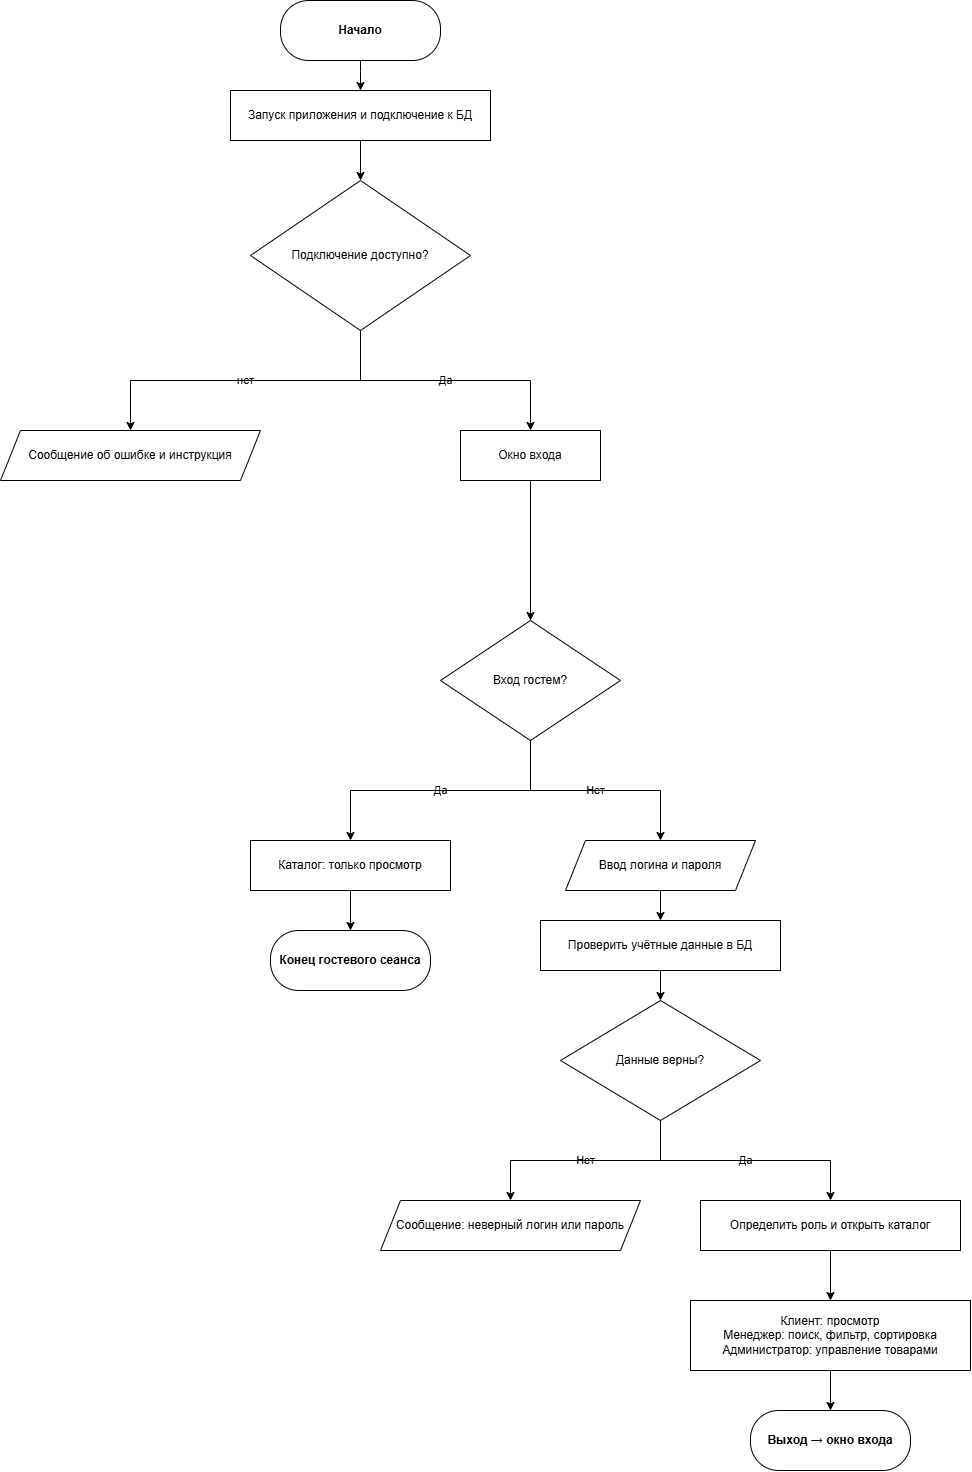

The diagram above was exported from draw.io. Its source (the exported page's mxGraphModel, read from the mxfile embedded in the PNG):
<mxGraphModel dx="2146" dy="1281" grid="1" gridSize="10" guides="1" tooltips="1" connect="1" arrows="1" fold="1" page="1" pageScale="1" pageWidth="827" pageHeight="1169" math="0" shadow="0">
  <root>
    <mxCell id="0" />
    <mxCell id="1" parent="0" />
    <mxCell id="proc1" parent="1" style="rounded=0;whiteSpace=wrap;html=1;labelBackgroundColor=none;" value="Запуск приложения и подключение к БД" vertex="1">
      <mxGeometry height="50" width="260" x="280" y="120" as="geometry" />
    </mxCell>
    <mxCell id="dec1" parent="1" style="rhombus;whiteSpace=wrap;html=1;labelBackgroundColor=none;" value="Подключение доступно?" vertex="1">
      <mxGeometry height="150" width="220" x="300" y="210" as="geometry" />
    </mxCell>
    <mxCell id="proc3" parent="1" style="rounded=0;whiteSpace=wrap;html=1;labelBackgroundColor=none;" value="Окно входа" vertex="1">
      <mxGeometry height="50" width="140" x="510" y="460" as="geometry" />
    </mxCell>
    <mxCell id="dec2" parent="1" style="rhombus;whiteSpace=wrap;html=1;labelBackgroundColor=none;" value="Вход гостем?" vertex="1">
      <mxGeometry height="120" width="180" x="490" y="650" as="geometry" />
    </mxCell>
    <mxCell id="proc4" parent="1" style="rounded=0;whiteSpace=wrap;html=1;labelBackgroundColor=none;" value="Каталог: только просмотр" vertex="1">
      <mxGeometry height="50" width="200" x="300" y="870" as="geometry" />
    </mxCell>
    <mxCell id="proc6" parent="1" style="rounded=0;whiteSpace=wrap;html=1;labelBackgroundColor=none;" value="Проверить учётные данные в БД" vertex="1">
      <mxGeometry height="50" width="240" x="590" y="950" as="geometry" />
    </mxCell>
    <mxCell id="dec3" parent="1" style="rhombus;whiteSpace=wrap;html=1;labelBackgroundColor=none;" value="Данные верны?" vertex="1">
      <mxGeometry height="120" width="200" x="610" y="1030" as="geometry" />
    </mxCell>
    <mxCell id="proc8" parent="1" style="rounded=0;whiteSpace=wrap;html=1;labelBackgroundColor=none;" value="Определить роль и открыть каталог" vertex="1">
      <mxGeometry height="50" width="260" x="750" y="1230" as="geometry" />
    </mxCell>
    <mxCell id="proc9" parent="1" style="rounded=0;whiteSpace=wrap;html=1;labelBackgroundColor=none;" value="Клиент: просмотр&lt;br&gt;Менеджер: поиск, фильтр, сортировка&lt;br&gt;Администратор: управление товарами" vertex="1">
      <mxGeometry height="70" width="280" x="740" y="1330" as="geometry" />
    </mxCell>
    <mxCell id="e1" edge="1" parent="1" style="edgeStyle=orthogonalEdgeStyle;rounded=0;orthogonalLoop=1;jettySize=auto;html=1;exitX=0.5;exitY=1;exitDx=0;exitDy=0;entryX=0.5;entryY=0;entryDx=0;entryDy=0;fontColor=default;labelBackgroundColor=none;" target="proc1">
      <mxGeometry relative="1" as="geometry">
        <mxPoint x="410" y="80" as="sourcePoint" />
      </mxGeometry>
    </mxCell>
    <mxCell id="e2" edge="1" parent="1" source="proc1" style="edgeStyle=orthogonalEdgeStyle;rounded=0;orthogonalLoop=1;jettySize=auto;html=1;exitX=0.5;exitY=1;exitDx=0;exitDy=0;entryX=0.5;entryY=0;entryDx=0;entryDy=0;fontColor=default;labelBackgroundColor=none;" target="dec1">
      <mxGeometry relative="1" as="geometry" />
    </mxCell>
    <mxCell id="e3" edge="1" parent="1" source="dec1" style="edgeStyle=orthogonalEdgeStyle;rounded=0;orthogonalLoop=1;jettySize=auto;html=1;exitX=0.5;exitY=1;exitDx=0;exitDy=0;fontColor=default;labelBackgroundColor=none;entryX=0.5;entryY=0;entryDx=0;entryDy=0;" target="CjjKMvkLLhR4VusEgCJ--23" value="нет">
      <mxGeometry relative="1" as="geometry">
        <mxPoint x="180" y="440" as="targetPoint" />
      </mxGeometry>
    </mxCell>
    <mxCell id="e4" edge="1" parent="1" source="dec1" style="edgeStyle=orthogonalEdgeStyle;rounded=0;orthogonalLoop=1;jettySize=auto;html=1;exitX=0.5;exitY=1;exitDx=0;exitDy=0;entryX=0.5;entryY=0;entryDx=0;entryDy=0;fontColor=default;labelBackgroundColor=none;" target="proc3" value="Да">
      <mxGeometry relative="1" as="geometry" />
    </mxCell>
    <mxCell id="e5" edge="1" parent="1" source="proc3" style="edgeStyle=orthogonalEdgeStyle;rounded=0;orthogonalLoop=1;jettySize=auto;html=1;exitX=0.5;exitY=1;exitDx=0;exitDy=0;entryX=0.5;entryY=0;entryDx=0;entryDy=0;fontColor=default;labelBackgroundColor=none;" target="dec2">
      <mxGeometry relative="1" as="geometry" />
    </mxCell>
    <mxCell id="e6" edge="1" parent="1" style="edgeStyle=orthogonalEdgeStyle;rounded=0;orthogonalLoop=1;jettySize=auto;html=1;entryX=0.5;entryY=0;entryDx=0;entryDy=0;fontColor=default;labelBackgroundColor=none;" target="proc4" value="Да">
      <mxGeometry relative="1" as="geometry">
        <Array as="points">
          <mxPoint x="580" y="820" />
          <mxPoint x="400" y="820" />
        </Array>
        <mxPoint x="580" y="770" as="sourcePoint" />
      </mxGeometry>
    </mxCell>
    <mxCell id="e7" edge="1" parent="1" source="dec2" style="edgeStyle=orthogonalEdgeStyle;rounded=0;orthogonalLoop=1;jettySize=auto;html=1;exitX=0.5;exitY=1;exitDx=0;exitDy=0;fontColor=default;labelBackgroundColor=none;entryX=0.5;entryY=0;entryDx=0;entryDy=0;" target="CjjKMvkLLhR4VusEgCJ--17" value="Нет">
      <mxGeometry relative="1" as="geometry">
        <mxPoint x="800" y="800" as="targetPoint" />
      </mxGeometry>
    </mxCell>
    <mxCell id="e8" edge="1" parent="1" source="proc4" style="edgeStyle=orthogonalEdgeStyle;rounded=0;orthogonalLoop=1;jettySize=auto;html=1;exitX=0.5;exitY=1;exitDx=0;exitDy=0;entryX=0.5;entryY=0;entryDx=0;entryDy=0;fontColor=default;labelBackgroundColor=none;">
      <mxGeometry relative="1" as="geometry">
        <mxPoint x="400" y="960" as="targetPoint" />
      </mxGeometry>
    </mxCell>
    <mxCell id="e10" edge="1" parent="1" source="proc6" style="edgeStyle=orthogonalEdgeStyle;rounded=0;orthogonalLoop=1;jettySize=auto;html=1;exitX=0.5;exitY=1;exitDx=0;exitDy=0;entryX=0.5;entryY=0;entryDx=0;entryDy=0;fontColor=default;labelBackgroundColor=none;" target="dec3">
      <mxGeometry relative="1" as="geometry" />
    </mxCell>
    <mxCell id="e11" edge="1" parent="1" source="dec3" style="edgeStyle=orthogonalEdgeStyle;rounded=0;orthogonalLoop=1;jettySize=auto;html=1;exitX=0.5;exitY=1;exitDx=0;exitDy=0;fontColor=default;labelBackgroundColor=none;" target="CjjKMvkLLhR4VusEgCJ--24" value="Нет">
      <mxGeometry relative="1" as="geometry">
        <mxPoint x="710" y="1200" as="sourcePoint" />
        <mxPoint x="510" y="1220" as="targetPoint" />
      </mxGeometry>
    </mxCell>
    <mxCell id="e12" edge="1" parent="1" style="edgeStyle=orthogonalEdgeStyle;rounded=0;orthogonalLoop=1;jettySize=auto;html=1;entryX=0.5;entryY=0;entryDx=0;entryDy=0;fontColor=default;labelBackgroundColor=none;" target="proc8" value="Да">
      <mxGeometry relative="1" as="geometry">
        <Array as="points">
          <mxPoint x="710" y="1190" />
          <mxPoint x="880" y="1190" />
        </Array>
        <mxPoint x="710" y="1150" as="sourcePoint" />
      </mxGeometry>
    </mxCell>
    <mxCell id="e13" edge="1" parent="1" source="proc8" style="edgeStyle=orthogonalEdgeStyle;rounded=0;orthogonalLoop=1;jettySize=auto;html=1;exitX=0.5;exitY=1;exitDx=0;exitDy=0;entryX=0.5;entryY=0;entryDx=0;entryDy=0;fontColor=default;labelBackgroundColor=none;" target="proc9">
      <mxGeometry relative="1" as="geometry" />
    </mxCell>
    <mxCell id="e14" edge="1" parent="1" source="proc9" style="edgeStyle=orthogonalEdgeStyle;rounded=0;orthogonalLoop=1;jettySize=auto;html=1;exitX=0.5;exitY=1;exitDx=0;exitDy=0;entryX=0.5;entryY=0;entryDx=0;entryDy=0;fontColor=default;labelBackgroundColor=none;">
      <mxGeometry relative="1" as="geometry">
        <mxPoint x="880" y="1440" as="targetPoint" />
      </mxGeometry>
    </mxCell>
    <mxCell id="CjjKMvkLLhR4VusEgCJ--19" edge="1" parent="1" source="CjjKMvkLLhR4VusEgCJ--17" style="edgeStyle=orthogonalEdgeStyle;rounded=0;orthogonalLoop=1;jettySize=auto;html=1;entryX=0.5;entryY=0;entryDx=0;entryDy=0;" target="proc6">
      <mxGeometry relative="1" as="geometry" />
    </mxCell>
    <mxCell id="CjjKMvkLLhR4VusEgCJ--17" parent="1" style="shape=parallelogram;perimeter=parallelogramPerimeter;whiteSpace=wrap;html=1;fixedSize=1;" value="Ввод логина и пароля" vertex="1">
      <mxGeometry height="50" width="190" x="615" y="870" as="geometry" />
    </mxCell>
    <mxCell id="CjjKMvkLLhR4VusEgCJ--20" parent="1" style="rounded=1;whiteSpace=wrap;html=1;arcSize=47;" value="&lt;span style=&quot;font-weight: 700;&quot;&gt;Выход → окно входа&lt;/span&gt;" vertex="1">
      <mxGeometry height="60" width="160" x="800" y="1440" as="geometry" />
    </mxCell>
    <mxCell id="CjjKMvkLLhR4VusEgCJ--21" parent="1" style="rounded=1;whiteSpace=wrap;html=1;arcSize=47;" value="&lt;span style=&quot;font-weight: 700;&quot;&gt;Конец гостевого сеанса&lt;/span&gt;" vertex="1">
      <mxGeometry height="60" width="160" x="320" y="960" as="geometry" />
    </mxCell>
    <mxCell id="CjjKMvkLLhR4VusEgCJ--22" parent="1" style="rounded=1;whiteSpace=wrap;html=1;arcSize=47;" value="&lt;span style=&quot;font-weight: 700;&quot;&gt;Начало&lt;/span&gt;" vertex="1">
      <mxGeometry height="60" width="160" x="330" y="30" as="geometry" />
    </mxCell>
    <mxCell id="CjjKMvkLLhR4VusEgCJ--23" parent="1" style="shape=parallelogram;perimeter=parallelogramPerimeter;whiteSpace=wrap;html=1;fixedSize=1;" value="Сообщение об ошибке и инструкция" vertex="1">
      <mxGeometry height="50" width="260" x="50" y="460" as="geometry" />
    </mxCell>
    <mxCell id="CjjKMvkLLhR4VusEgCJ--24" parent="1" style="shape=parallelogram;perimeter=parallelogramPerimeter;whiteSpace=wrap;html=1;fixedSize=1;" value="Сообщение: неверный логин или пароль" vertex="1">
      <mxGeometry height="50" width="260" x="430" y="1230" as="geometry" />
    </mxCell>
  </root>
</mxGraphModel>